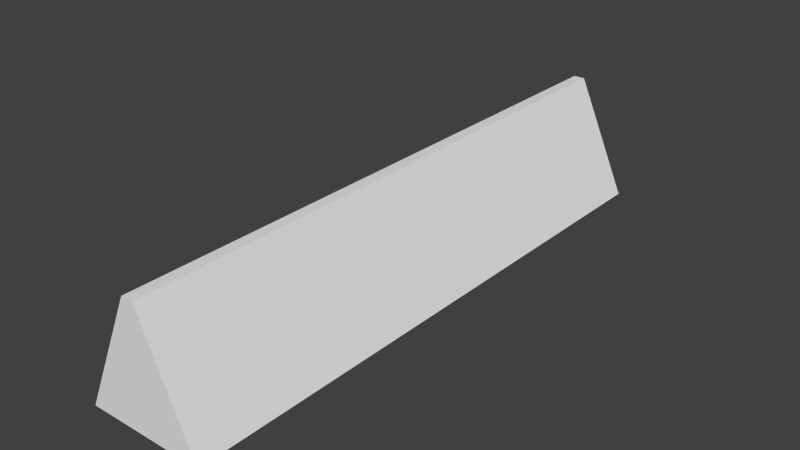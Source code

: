 # Source: trianlgeChocoBar.blend  (saved by Blender 2.74.0; exported with 4.5.12 LTS)
import bpy
from mathutils import Matrix  # noqa: F401  (used for matrix-valued properties, if any)

bpy.ops.wm.read_factory_settings(use_empty=True)
scene = bpy.context.scene
scene.name = 'Scene'

# ---- collections
col_collection_1 = bpy.data.collections.new('Collection 1'); scene.collection.children.link(col_collection_1)

# ---- world
world_world = bpy.data.worlds.new('World'); scene.world = world_world
world_world.color = (0.05088, 0.05088, 0.05088)
world_world.use_sun_shadow = False
world_world.sun_shadow_jitter_overblur = 0.0
world_world.cycles.sampling_method = 'MANUAL'
world_world.cycles.sample_map_resolution = 256

# ---- meshes
me_cube_001 = bpy.data.meshes.new('Cube.001')
me_cube_001.from_pydata([(-1.0, -4.998, -1.0), (-0.09697, -4.998, 1.0), (-1.0, 4.997, -1.0), (-0.09697, 4.997, 1.0), (1.0, -4.998, -1.0), (0.09697, -4.998, 1.0), (1.0, 4.997, -1.0), (0.09697, 4.997, 1.0)], [], [(1, 3, 2, 0), (3, 7, 6, 2), (7, 5, 4, 6), (5, 1, 0, 4), (0, 2, 6, 4), (5, 7, 3, 1)])
me_cube_001.use_remesh_preserve_volume = False
me_cube_001.use_remesh_preserve_attributes = False
me_cube_001.use_mirror_vertex_groups = False
me_cube_001.update()

# ---- objects
ob_cube = bpy.data.objects.new('Cube', me_cube_001)

# ---- transforms, parenting, visibility, modifiers, constraints
ob_cube.location = (0.0, 0.0, 1.0)
ob_cube.lineart.crease_threshold = 0.0

# ---- collection membership
col_collection_1.objects.link(ob_cube)

# ---- scene / render settings (as saved in the file)
scene.frame_start = 1; scene.frame_end = 250; scene.frame_set(1)
scene.render.engine = 'BLENDER_EEVEE_NEXT'
scene.render.resolution_percentage = 50
scene.render.dither_intensity = 0.0
scene.cycles.use_denoising = False
scene.cycles.samples = 10
scene.cycles.sampling_pattern = 'TABULATED_SOBOL'
scene.cycles.light_sampling_threshold = 0.0
scene.cycles.use_adaptive_sampling = False
scene.cycles.use_light_tree = False
scene.cycles.blur_glossy = 0.0
scene.cycles.pixel_filter_type = 'GAUSSIAN'
scene.cycles.sample_clamp_indirect = 0.0
scene.view_settings.view_transform = 'Standard'
bpy.context.view_layer.update()

# ---- added for rendering (the .blend has no active camera and no usable light): camera, sun
cam_auto = bpy.data.cameras.new('AutoCamera')
cam_auto.lens = 50.0
cam_auto.sensor_width = 36.0
cam_auto.clip_end = 1000.0
ob_auto_camera = bpy.data.objects.new('AutoCamera', cam_auto)
scene.collection.objects.link(ob_auto_camera)
ob_auto_camera.location = (9.6101, -11.5326, 8.68808)
ob_auto_camera.rotation_euler = (1.09748, -7.21219e-08, 0.694738)
scene.camera = ob_auto_camera
light_auto_sun = bpy.data.lights.new('AutoSun', 'SUN')
light_auto_sun.energy = 3.0
light_auto_sun.angle = 0.0523599
ob_auto_sun = bpy.data.objects.new('AutoSun', light_auto_sun)
scene.collection.objects.link(ob_auto_sun)
ob_auto_sun.rotation_euler = (0.872665, 0.174533, 0.523599)
bpy.context.view_layer.update()
